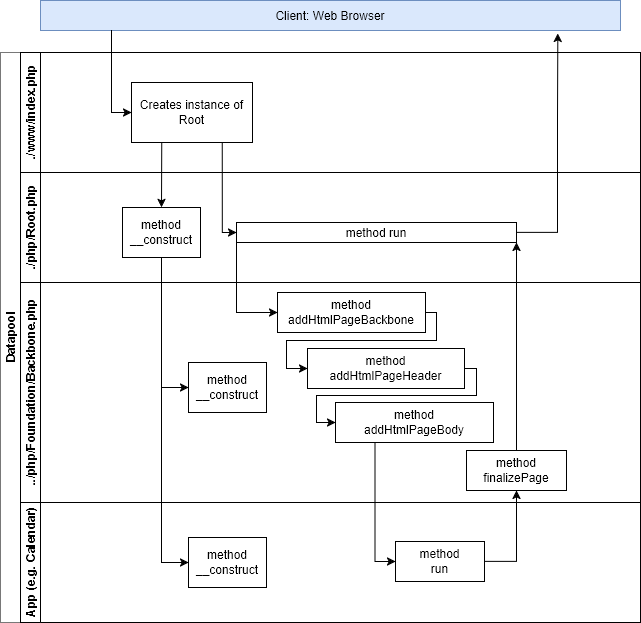

The diagram above was exported from draw.io. Its source (the exported page's mxGraphModel, read from the mxfile embedded in the PNG):
<mxGraphModel dx="951" dy="501" grid="1" gridSize="10" guides="1" tooltips="1" connect="1" arrows="1" fold="1" page="1" pageScale="1" pageWidth="827" pageHeight="1169" math="0" shadow="0">
  <root>
    <mxCell id="0" />
    <mxCell id="1" parent="0" />
    <mxCell id="dNxyNK7c78bLwvsdeMH5-19" value="Datapool" style="swimlane;html=1;childLayout=stackLayout;resizeParent=1;resizeParentMax=0;horizontal=0;startSize=20;horizontalStack=0;strokeColor=#787878;" parent="1" vertex="1">
      <mxGeometry x="40" y="120" width="640" height="570" as="geometry" />
    </mxCell>
    <mxCell id="dNxyNK7c78bLwvsdeMH5-20" value="./www/index.php" style="swimlane;html=1;startSize=20;horizontal=0;" parent="dNxyNK7c78bLwvsdeMH5-19" vertex="1">
      <mxGeometry x="20" width="620" height="120" as="geometry" />
    </mxCell>
    <mxCell id="dNxyNK7c78bLwvsdeMH5-24" value="Creates instance of&lt;br&gt;Root" style="rounded=0;whiteSpace=wrap;html=1;fontFamily=Helvetica;fontSize=12;fontColor=#000000;align=center;" parent="dNxyNK7c78bLwvsdeMH5-20" vertex="1">
      <mxGeometry x="111" y="30" width="121" height="60" as="geometry" />
    </mxCell>
    <mxCell id="hF1_7_iLyHvrhmtnyJ__-1" value="&lt;div&gt;./php/Root.php&lt;/div&gt;" style="swimlane;html=1;startSize=20;horizontal=0;" parent="dNxyNK7c78bLwvsdeMH5-19" vertex="1">
      <mxGeometry x="20" y="120" width="620" height="110" as="geometry" />
    </mxCell>
    <mxCell id="hF1_7_iLyHvrhmtnyJ__-3" value="method run" style="rounded=0;whiteSpace=wrap;html=1;fontFamily=Helvetica;fontSize=12;fontColor=#000000;align=center;" parent="hF1_7_iLyHvrhmtnyJ__-1" vertex="1">
      <mxGeometry x="216" y="50" width="280" height="20" as="geometry" />
    </mxCell>
    <mxCell id="hF1_7_iLyHvrhmtnyJ__-17" value="&lt;div&gt;method&lt;/div&gt;&lt;div&gt;__construct&lt;/div&gt;" style="rounded=0;whiteSpace=wrap;html=1;fontFamily=Helvetica;fontSize=12;fontColor=#000000;align=center;" parent="hF1_7_iLyHvrhmtnyJ__-1" vertex="1">
      <mxGeometry x="102" y="35" width="78" height="50" as="geometry" />
    </mxCell>
    <mxCell id="dNxyNK7c78bLwvsdeMH5-21" value="../php/Foundation/Backbone.php" style="swimlane;html=1;startSize=20;horizontal=0;" parent="dNxyNK7c78bLwvsdeMH5-19" vertex="1">
      <mxGeometry x="20" y="230" width="620" height="220" as="geometry" />
    </mxCell>
    <mxCell id="dNxyNK7c78bLwvsdeMH5-26" value="method addHtmlPageBackbone" style="rounded=0;whiteSpace=wrap;html=1;fontFamily=Helvetica;fontSize=12;fontColor=#000000;align=center;" parent="dNxyNK7c78bLwvsdeMH5-21" vertex="1">
      <mxGeometry x="257" y="10" width="148" height="40" as="geometry" />
    </mxCell>
    <mxCell id="hF1_7_iLyHvrhmtnyJ__-7" value="method addHtmlPageHeader" style="rounded=0;whiteSpace=wrap;html=1;fontFamily=Helvetica;fontSize=12;fontColor=#000000;align=center;" parent="dNxyNK7c78bLwvsdeMH5-21" vertex="1">
      <mxGeometry x="287" y="66" width="157" height="40" as="geometry" />
    </mxCell>
    <mxCell id="hF1_7_iLyHvrhmtnyJ__-9" value="&lt;div&gt;method&lt;/div&gt;&lt;div&gt;finalizePage&lt;/div&gt;" style="rounded=0;whiteSpace=wrap;html=1;fontFamily=Helvetica;fontSize=12;fontColor=#000000;align=center;" parent="dNxyNK7c78bLwvsdeMH5-21" vertex="1">
      <mxGeometry x="446" y="168" width="100" height="40" as="geometry" />
    </mxCell>
    <mxCell id="hF1_7_iLyHvrhmtnyJ__-8" value="&lt;div&gt;method&lt;/div&gt;&lt;div&gt;addHtmlPageBody&lt;/div&gt;" style="rounded=0;whiteSpace=wrap;html=1;fontFamily=Helvetica;fontSize=12;fontColor=#000000;align=center;" parent="dNxyNK7c78bLwvsdeMH5-21" vertex="1">
      <mxGeometry x="315" y="120" width="158" height="40" as="geometry" />
    </mxCell>
    <mxCell id="hF1_7_iLyHvrhmtnyJ__-14" value="" style="edgeStyle=orthogonalEdgeStyle;rounded=0;orthogonalLoop=1;jettySize=auto;html=1;endArrow=classic;endFill=1;entryX=0;entryY=0.5;entryDx=0;entryDy=0;exitX=1;exitY=0.5;exitDx=0;exitDy=0;" parent="dNxyNK7c78bLwvsdeMH5-21" source="hF1_7_iLyHvrhmtnyJ__-7" target="hF1_7_iLyHvrhmtnyJ__-8" edge="1">
      <mxGeometry relative="1" as="geometry">
        <mxPoint x="437" y="83" as="sourcePoint" />
        <mxPoint x="300" y="141" as="targetPoint" />
        <Array as="points">
          <mxPoint x="456" y="86" />
          <mxPoint x="456" y="113" />
          <mxPoint x="296" y="113" />
          <mxPoint x="296" y="140" />
        </Array>
      </mxGeometry>
    </mxCell>
    <mxCell id="hF1_7_iLyHvrhmtnyJ__-16" value="" style="edgeStyle=orthogonalEdgeStyle;rounded=0;orthogonalLoop=1;jettySize=auto;html=1;endArrow=classic;endFill=1;entryX=0;entryY=0.5;entryDx=0;entryDy=0;exitX=1;exitY=0.5;exitDx=0;exitDy=0;" parent="dNxyNK7c78bLwvsdeMH5-21" source="dNxyNK7c78bLwvsdeMH5-26" target="hF1_7_iLyHvrhmtnyJ__-7" edge="1">
      <mxGeometry relative="1" as="geometry">
        <mxPoint x="437" y="31" as="sourcePoint" />
        <mxPoint x="289" y="85" as="targetPoint" />
        <Array as="points">
          <mxPoint x="416" y="30" />
          <mxPoint x="416" y="58" />
          <mxPoint x="266" y="58" />
          <mxPoint x="266" y="86" />
        </Array>
      </mxGeometry>
    </mxCell>
    <mxCell id="hF1_7_iLyHvrhmtnyJ__-22" value="&lt;div&gt;method&lt;/div&gt;&lt;div&gt;__construct&lt;/div&gt;" style="rounded=0;whiteSpace=wrap;html=1;fontFamily=Helvetica;fontSize=12;fontColor=#000000;align=center;" parent="dNxyNK7c78bLwvsdeMH5-21" vertex="1">
      <mxGeometry x="168" y="80" width="78" height="50" as="geometry" />
    </mxCell>
    <mxCell id="dNxyNK7c78bLwvsdeMH5-22" value="App (e.g. Calendar)" style="swimlane;html=1;startSize=20;horizontal=0;" parent="dNxyNK7c78bLwvsdeMH5-19" vertex="1">
      <mxGeometry x="20" y="450" width="620" height="120" as="geometry" />
    </mxCell>
    <mxCell id="dNxyNK7c78bLwvsdeMH5-34" value="&lt;div&gt;method&lt;/div&gt;&lt;div&gt;run&lt;br&gt;&lt;/div&gt;" style="rounded=0;whiteSpace=wrap;html=1;fontFamily=Helvetica;fontSize=12;fontColor=#000000;align=center;" parent="dNxyNK7c78bLwvsdeMH5-22" vertex="1">
      <mxGeometry x="375" y="39" width="89" height="40" as="geometry" />
    </mxCell>
    <mxCell id="hF1_7_iLyHvrhmtnyJ__-23" value="&lt;div&gt;method&lt;/div&gt;&lt;div&gt;__construct&lt;/div&gt;" style="rounded=0;whiteSpace=wrap;html=1;fontFamily=Helvetica;fontSize=12;fontColor=#000000;align=center;" parent="dNxyNK7c78bLwvsdeMH5-22" vertex="1">
      <mxGeometry x="168" y="35" width="78" height="50" as="geometry" />
    </mxCell>
    <mxCell id="dNxyNK7c78bLwvsdeMH5-37" value="" style="edgeStyle=orthogonalEdgeStyle;rounded=0;orthogonalLoop=1;jettySize=auto;html=1;endArrow=classic;endFill=1;entryX=0.5;entryY=1;entryDx=0;entryDy=0;exitX=1;exitY=0.5;exitDx=0;exitDy=0;" parent="dNxyNK7c78bLwvsdeMH5-19" source="dNxyNK7c78bLwvsdeMH5-34" target="hF1_7_iLyHvrhmtnyJ__-9" edge="1">
      <mxGeometry relative="1" as="geometry">
        <mxPoint x="447" y="510" as="targetPoint" />
      </mxGeometry>
    </mxCell>
    <mxCell id="hF1_7_iLyHvrhmtnyJ__-10" value="" style="edgeStyle=orthogonalEdgeStyle;rounded=0;orthogonalLoop=1;jettySize=auto;html=1;endArrow=classic;endFill=1;entryX=0;entryY=0.5;entryDx=0;entryDy=0;exitX=0.25;exitY=1;exitDx=0;exitDy=0;" parent="dNxyNK7c78bLwvsdeMH5-19" source="hF1_7_iLyHvrhmtnyJ__-8" target="dNxyNK7c78bLwvsdeMH5-34" edge="1">
      <mxGeometry relative="1" as="geometry">
        <mxPoint x="417" y="520" as="sourcePoint" />
        <mxPoint x="443" y="450" as="targetPoint" />
      </mxGeometry>
    </mxCell>
    <mxCell id="hF1_7_iLyHvrhmtnyJ__-11" value="" style="edgeStyle=orthogonalEdgeStyle;rounded=0;orthogonalLoop=1;jettySize=auto;html=1;endArrow=classic;endFill=1;entryX=1;entryY=1;entryDx=0;entryDy=0;exitX=0.5;exitY=0;exitDx=0;exitDy=0;" parent="dNxyNK7c78bLwvsdeMH5-19" source="hF1_7_iLyHvrhmtnyJ__-9" target="hF1_7_iLyHvrhmtnyJ__-3" edge="1">
      <mxGeometry relative="1" as="geometry">
        <mxPoint x="457" y="520" as="sourcePoint" />
        <mxPoint x="478" y="451" as="targetPoint" />
      </mxGeometry>
    </mxCell>
    <mxCell id="hF1_7_iLyHvrhmtnyJ__-20" value="" style="endArrow=classic;html=1;rounded=0;entryX=0.5;entryY=0;entryDx=0;entryDy=0;exitX=0.25;exitY=1;exitDx=0;exitDy=0;" parent="dNxyNK7c78bLwvsdeMH5-19" source="dNxyNK7c78bLwvsdeMH5-24" target="hF1_7_iLyHvrhmtnyJ__-17" edge="1">
      <mxGeometry width="50" height="50" relative="1" as="geometry">
        <mxPoint x="136" y="290" as="sourcePoint" />
        <mxPoint x="186" y="240" as="targetPoint" />
      </mxGeometry>
    </mxCell>
    <mxCell id="hF1_7_iLyHvrhmtnyJ__-25" value="" style="endArrow=classic;html=1;rounded=0;entryX=0;entryY=0.5;entryDx=0;entryDy=0;exitX=0.5;exitY=1;exitDx=0;exitDy=0;edgeStyle=orthogonalEdgeStyle;" parent="dNxyNK7c78bLwvsdeMH5-19" source="hF1_7_iLyHvrhmtnyJ__-17" target="hF1_7_iLyHvrhmtnyJ__-22" edge="1">
      <mxGeometry width="50" height="50" relative="1" as="geometry">
        <mxPoint x="136" y="290" as="sourcePoint" />
        <mxPoint x="186" y="240" as="targetPoint" />
      </mxGeometry>
    </mxCell>
    <mxCell id="hF1_7_iLyHvrhmtnyJ__-27" value="" style="edgeStyle=orthogonalEdgeStyle;rounded=0;orthogonalLoop=1;jettySize=auto;html=1;entryX=0;entryY=0.5;entryDx=0;entryDy=0;exitX=0.5;exitY=1;exitDx=0;exitDy=0;" parent="dNxyNK7c78bLwvsdeMH5-19" source="hF1_7_iLyHvrhmtnyJ__-17" target="hF1_7_iLyHvrhmtnyJ__-23" edge="1">
      <mxGeometry relative="1" as="geometry" />
    </mxCell>
    <mxCell id="hF1_7_iLyHvrhmtnyJ__-28" value="" style="endArrow=classic;html=1;rounded=0;entryX=0;entryY=0.5;entryDx=0;entryDy=0;exitX=0.75;exitY=1;exitDx=0;exitDy=0;edgeStyle=orthogonalEdgeStyle;" parent="dNxyNK7c78bLwvsdeMH5-19" source="dNxyNK7c78bLwvsdeMH5-24" target="hF1_7_iLyHvrhmtnyJ__-3" edge="1">
      <mxGeometry width="50" height="50" relative="1" as="geometry">
        <mxPoint x="136" y="290" as="sourcePoint" />
        <mxPoint x="186" y="240" as="targetPoint" />
      </mxGeometry>
    </mxCell>
    <mxCell id="hF1_7_iLyHvrhmtnyJ__-30" value="" style="endArrow=classic;html=1;rounded=0;entryX=0;entryY=0.5;entryDx=0;entryDy=0;exitX=0;exitY=1;exitDx=0;exitDy=0;edgeStyle=orthogonalEdgeStyle;" parent="dNxyNK7c78bLwvsdeMH5-19" source="hF1_7_iLyHvrhmtnyJ__-3" target="dNxyNK7c78bLwvsdeMH5-26" edge="1">
      <mxGeometry width="50" height="50" relative="1" as="geometry">
        <mxPoint x="136" y="290" as="sourcePoint" />
        <mxPoint x="186" y="240" as="targetPoint" />
        <Array as="points">
          <mxPoint x="236" y="260" />
        </Array>
      </mxGeometry>
    </mxCell>
    <mxCell id="jsuTgO3axX0fQSGwwfkj-1" value="Client: Web Browser" style="rounded=0;whiteSpace=wrap;html=1;fillColor=#dae8fc;strokeColor=#6c8ebf;" vertex="1" parent="1">
      <mxGeometry x="80" y="68" width="580" height="30" as="geometry" />
    </mxCell>
    <mxCell id="dNxyNK7c78bLwvsdeMH5-25" value="" style="edgeStyle=orthogonalEdgeStyle;rounded=0;orthogonalLoop=1;jettySize=auto;html=1;entryX=0;entryY=0.5;entryDx=0;entryDy=0;" parent="1" source="jsuTgO3axX0fQSGwwfkj-1" target="dNxyNK7c78bLwvsdeMH5-24" edge="1">
      <mxGeometry relative="1" as="geometry">
        <mxPoint x="140" y="90" as="sourcePoint" />
        <Array as="points">
          <mxPoint x="151" y="180" />
        </Array>
      </mxGeometry>
    </mxCell>
    <mxCell id="hF1_7_iLyHvrhmtnyJ__-2" value="" style="edgeStyle=orthogonalEdgeStyle;rounded=0;orthogonalLoop=1;jettySize=auto;html=1;endArrow=classic;endFill=1;entryX=0.892;entryY=1.1;entryDx=0;entryDy=0;entryPerimeter=0;" parent="1" source="hF1_7_iLyHvrhmtnyJ__-3" target="jsuTgO3axX0fQSGwwfkj-1" edge="1">
      <mxGeometry relative="1" as="geometry">
        <mxPoint x="597" y="180" as="targetPoint" />
        <Array as="points">
          <mxPoint x="597" y="300" />
          <mxPoint x="597" y="185" />
        </Array>
      </mxGeometry>
    </mxCell>
  </root>
</mxGraphModel>